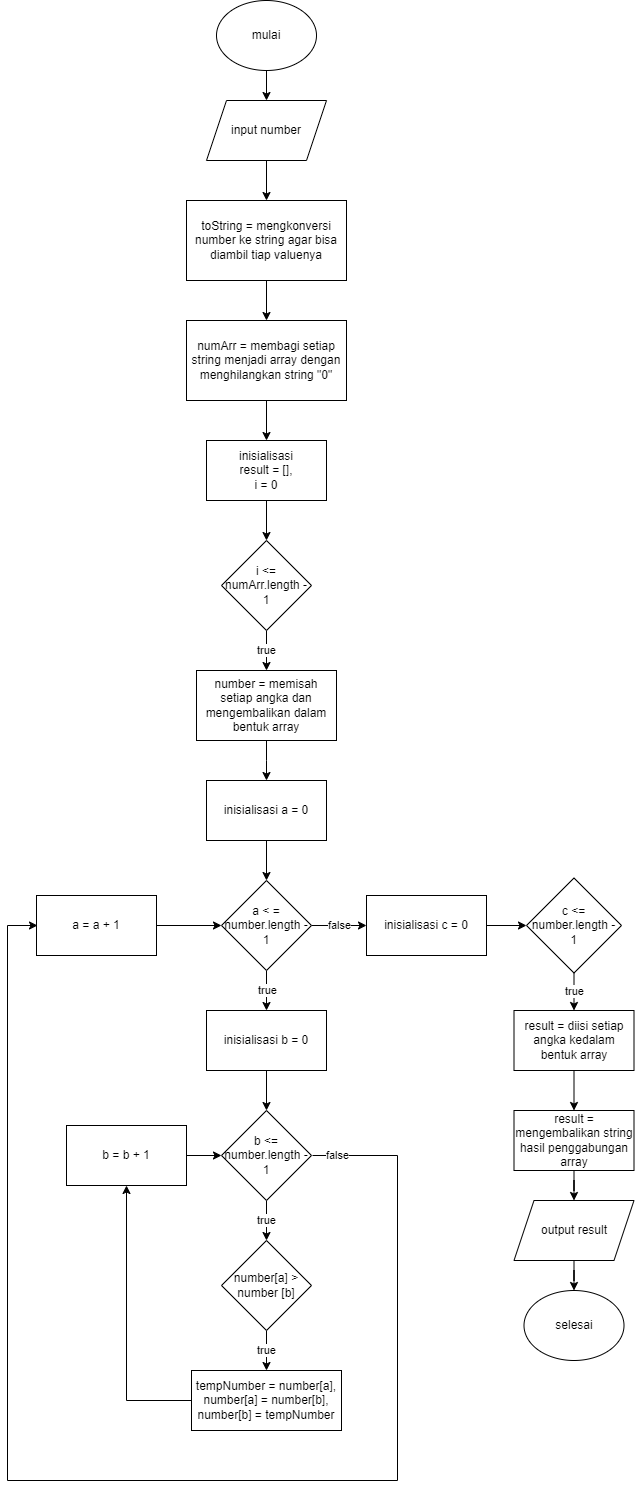

The diagram above was exported from draw.io. Its source (the exported page's mxGraphModel, read from the mxfile embedded in the PNG):
<mxGraphModel dx="1467" dy="783" grid="1" gridSize="10" guides="1" tooltips="1" connect="1" arrows="1" fold="1" page="1" pageScale="1" pageWidth="850" pageHeight="1100" math="0" shadow="0">
  <root>
    <mxCell id="0" />
    <mxCell id="1" parent="0" />
    <mxCell id="eTzOVhWxbl9VLDQi2wGF-4" value="" style="edgeStyle=orthogonalEdgeStyle;rounded=0;orthogonalLoop=1;jettySize=auto;html=1;" edge="1" parent="1" source="eTzOVhWxbl9VLDQi2wGF-1" target="eTzOVhWxbl9VLDQi2wGF-2">
      <mxGeometry relative="1" as="geometry" />
    </mxCell>
    <mxCell id="eTzOVhWxbl9VLDQi2wGF-1" value="mulai" style="ellipse;whiteSpace=wrap;html=1;" vertex="1" parent="1">
      <mxGeometry x="390" y="160" width="100" height="70" as="geometry" />
    </mxCell>
    <mxCell id="eTzOVhWxbl9VLDQi2wGF-6" value="" style="edgeStyle=orthogonalEdgeStyle;rounded=0;orthogonalLoop=1;jettySize=auto;html=1;" edge="1" parent="1" source="eTzOVhWxbl9VLDQi2wGF-2" target="eTzOVhWxbl9VLDQi2wGF-5">
      <mxGeometry relative="1" as="geometry" />
    </mxCell>
    <mxCell id="eTzOVhWxbl9VLDQi2wGF-2" value="input number" style="shape=parallelogram;perimeter=parallelogramPerimeter;whiteSpace=wrap;html=1;fixedSize=1;" vertex="1" parent="1">
      <mxGeometry x="380" y="260" width="120" height="60" as="geometry" />
    </mxCell>
    <mxCell id="eTzOVhWxbl9VLDQi2wGF-8" value="" style="edgeStyle=orthogonalEdgeStyle;rounded=0;orthogonalLoop=1;jettySize=auto;html=1;" edge="1" parent="1" source="eTzOVhWxbl9VLDQi2wGF-5" target="eTzOVhWxbl9VLDQi2wGF-7">
      <mxGeometry relative="1" as="geometry" />
    </mxCell>
    <mxCell id="eTzOVhWxbl9VLDQi2wGF-5" value="toString = mengkonversi number ke string agar bisa diambil tiap valuenya" style="rounded=0;whiteSpace=wrap;html=1;" vertex="1" parent="1">
      <mxGeometry x="360" y="360" width="160" height="80" as="geometry" />
    </mxCell>
    <mxCell id="eTzOVhWxbl9VLDQi2wGF-10" value="" style="edgeStyle=orthogonalEdgeStyle;rounded=0;orthogonalLoop=1;jettySize=auto;html=1;" edge="1" parent="1" source="eTzOVhWxbl9VLDQi2wGF-7" target="eTzOVhWxbl9VLDQi2wGF-9">
      <mxGeometry relative="1" as="geometry" />
    </mxCell>
    <mxCell id="eTzOVhWxbl9VLDQi2wGF-7" value="numArr = membagi setiap string menjadi array dengan menghilangkan string &quot;0&quot;" style="rounded=0;whiteSpace=wrap;html=1;" vertex="1" parent="1">
      <mxGeometry x="360" y="480" width="160" height="80" as="geometry" />
    </mxCell>
    <mxCell id="eTzOVhWxbl9VLDQi2wGF-13" value="" style="edgeStyle=orthogonalEdgeStyle;rounded=0;orthogonalLoop=1;jettySize=auto;html=1;" edge="1" parent="1" source="eTzOVhWxbl9VLDQi2wGF-9" target="eTzOVhWxbl9VLDQi2wGF-12">
      <mxGeometry relative="1" as="geometry" />
    </mxCell>
    <mxCell id="eTzOVhWxbl9VLDQi2wGF-9" value="inisialisasi&lt;br&gt;result = [],&lt;br&gt;i = 0" style="rounded=0;whiteSpace=wrap;html=1;" vertex="1" parent="1">
      <mxGeometry x="380" y="600" width="120" height="60" as="geometry" />
    </mxCell>
    <mxCell id="eTzOVhWxbl9VLDQi2wGF-15" value="true" style="edgeStyle=orthogonalEdgeStyle;rounded=0;orthogonalLoop=1;jettySize=auto;html=1;" edge="1" parent="1" source="eTzOVhWxbl9VLDQi2wGF-12" target="eTzOVhWxbl9VLDQi2wGF-14">
      <mxGeometry relative="1" as="geometry" />
    </mxCell>
    <mxCell id="eTzOVhWxbl9VLDQi2wGF-12" value="i &amp;lt;= numArr.length - 1" style="rhombus;whiteSpace=wrap;html=1;" vertex="1" parent="1">
      <mxGeometry x="395" y="700" width="90" height="90" as="geometry" />
    </mxCell>
    <mxCell id="eTzOVhWxbl9VLDQi2wGF-17" value="" style="edgeStyle=orthogonalEdgeStyle;rounded=0;orthogonalLoop=1;jettySize=auto;html=1;" edge="1" parent="1" source="eTzOVhWxbl9VLDQi2wGF-14">
      <mxGeometry relative="1" as="geometry">
        <mxPoint x="440" y="940" as="targetPoint" />
      </mxGeometry>
    </mxCell>
    <mxCell id="eTzOVhWxbl9VLDQi2wGF-14" value="number = memisah setiap angka dan mengembalikan dalam bentuk array" style="rounded=0;whiteSpace=wrap;html=1;" vertex="1" parent="1">
      <mxGeometry x="370" y="830" width="140" height="70" as="geometry" />
    </mxCell>
    <mxCell id="eTzOVhWxbl9VLDQi2wGF-21" value="" style="edgeStyle=orthogonalEdgeStyle;rounded=0;orthogonalLoop=1;jettySize=auto;html=1;" edge="1" parent="1" source="eTzOVhWxbl9VLDQi2wGF-19" target="eTzOVhWxbl9VLDQi2wGF-20">
      <mxGeometry relative="1" as="geometry" />
    </mxCell>
    <mxCell id="eTzOVhWxbl9VLDQi2wGF-19" value="inisialisasi a = 0" style="rounded=0;whiteSpace=wrap;html=1;" vertex="1" parent="1">
      <mxGeometry x="380" y="940" width="120" height="60" as="geometry" />
    </mxCell>
    <mxCell id="eTzOVhWxbl9VLDQi2wGF-25" value="true" style="edgeStyle=orthogonalEdgeStyle;rounded=0;orthogonalLoop=1;jettySize=auto;html=1;" edge="1" parent="1" source="eTzOVhWxbl9VLDQi2wGF-20">
      <mxGeometry relative="1" as="geometry">
        <mxPoint x="440" y="1170" as="targetPoint" />
      </mxGeometry>
    </mxCell>
    <mxCell id="eTzOVhWxbl9VLDQi2wGF-38" value="false" style="edgeStyle=orthogonalEdgeStyle;rounded=0;orthogonalLoop=1;jettySize=auto;html=1;" edge="1" parent="1" source="eTzOVhWxbl9VLDQi2wGF-20" target="eTzOVhWxbl9VLDQi2wGF-36">
      <mxGeometry relative="1" as="geometry" />
    </mxCell>
    <mxCell id="eTzOVhWxbl9VLDQi2wGF-20" value="a &amp;lt; = number.length - 1" style="rhombus;whiteSpace=wrap;html=1;" vertex="1" parent="1">
      <mxGeometry x="395" y="1040" width="90" height="90" as="geometry" />
    </mxCell>
    <mxCell id="eTzOVhWxbl9VLDQi2wGF-28" value="" style="edgeStyle=orthogonalEdgeStyle;rounded=0;orthogonalLoop=1;jettySize=auto;html=1;" edge="1" parent="1" source="eTzOVhWxbl9VLDQi2wGF-26" target="eTzOVhWxbl9VLDQi2wGF-27">
      <mxGeometry relative="1" as="geometry" />
    </mxCell>
    <mxCell id="eTzOVhWxbl9VLDQi2wGF-26" value="inisialisasi b = 0" style="rounded=0;whiteSpace=wrap;html=1;" vertex="1" parent="1">
      <mxGeometry x="380" y="1170" width="120" height="60" as="geometry" />
    </mxCell>
    <mxCell id="eTzOVhWxbl9VLDQi2wGF-30" value="true" style="edgeStyle=orthogonalEdgeStyle;rounded=0;orthogonalLoop=1;jettySize=auto;html=1;" edge="1" parent="1" source="eTzOVhWxbl9VLDQi2wGF-27" target="eTzOVhWxbl9VLDQi2wGF-29">
      <mxGeometry relative="1" as="geometry" />
    </mxCell>
    <mxCell id="eTzOVhWxbl9VLDQi2wGF-52" value="false" style="edgeStyle=orthogonalEdgeStyle;rounded=0;orthogonalLoop=1;jettySize=auto;html=1;exitX=1;exitY=0.5;exitDx=0;exitDy=0;entryX=0;entryY=0.5;entryDx=0;entryDy=0;" edge="1" parent="1">
      <mxGeometry x="-0.9639" relative="1" as="geometry">
        <mxPoint x="211" y="1085" as="targetPoint" />
        <mxPoint x="486" y="1315" as="sourcePoint" />
        <Array as="points">
          <mxPoint x="571" y="1315" />
          <mxPoint x="571" y="1640" />
          <mxPoint x="181" y="1640" />
          <mxPoint x="181" y="1085" />
        </Array>
        <mxPoint as="offset" />
      </mxGeometry>
    </mxCell>
    <mxCell id="eTzOVhWxbl9VLDQi2wGF-27" value="b &amp;lt;= number.length - 1" style="rhombus;whiteSpace=wrap;html=1;" vertex="1" parent="1">
      <mxGeometry x="395" y="1270" width="90" height="90" as="geometry" />
    </mxCell>
    <mxCell id="eTzOVhWxbl9VLDQi2wGF-34" value="true" style="edgeStyle=orthogonalEdgeStyle;rounded=0;orthogonalLoop=1;jettySize=auto;html=1;" edge="1" parent="1" source="eTzOVhWxbl9VLDQi2wGF-29" target="eTzOVhWxbl9VLDQi2wGF-33">
      <mxGeometry relative="1" as="geometry" />
    </mxCell>
    <mxCell id="eTzOVhWxbl9VLDQi2wGF-29" value="number[a] &amp;gt; number [b]" style="rhombus;whiteSpace=wrap;html=1;" vertex="1" parent="1">
      <mxGeometry x="395" y="1400" width="90" height="90" as="geometry" />
    </mxCell>
    <mxCell id="eTzOVhWxbl9VLDQi2wGF-46" style="edgeStyle=orthogonalEdgeStyle;rounded=0;orthogonalLoop=1;jettySize=auto;html=1;" edge="1" parent="1" source="eTzOVhWxbl9VLDQi2wGF-33" target="eTzOVhWxbl9VLDQi2wGF-44">
      <mxGeometry relative="1" as="geometry" />
    </mxCell>
    <mxCell id="eTzOVhWxbl9VLDQi2wGF-33" value="tempNumber = number[a],&lt;br&gt;number[a] = number[b],&lt;br&gt;number[b] = tempNumber" style="rounded=0;whiteSpace=wrap;html=1;" vertex="1" parent="1">
      <mxGeometry x="365" y="1530" width="150" height="60" as="geometry" />
    </mxCell>
    <mxCell id="eTzOVhWxbl9VLDQi2wGF-41" value="" style="edgeStyle=orthogonalEdgeStyle;rounded=0;orthogonalLoop=1;jettySize=auto;html=1;" edge="1" parent="1" source="eTzOVhWxbl9VLDQi2wGF-36" target="eTzOVhWxbl9VLDQi2wGF-40">
      <mxGeometry relative="1" as="geometry" />
    </mxCell>
    <mxCell id="eTzOVhWxbl9VLDQi2wGF-36" value="inisialisasi c = 0" style="rounded=0;whiteSpace=wrap;html=1;" vertex="1" parent="1">
      <mxGeometry x="540" y="1055" width="120" height="60" as="geometry" />
    </mxCell>
    <mxCell id="eTzOVhWxbl9VLDQi2wGF-54" value="true" style="edgeStyle=orthogonalEdgeStyle;rounded=0;orthogonalLoop=1;jettySize=auto;html=1;" edge="1" parent="1" source="eTzOVhWxbl9VLDQi2wGF-40" target="eTzOVhWxbl9VLDQi2wGF-53">
      <mxGeometry relative="1" as="geometry" />
    </mxCell>
    <mxCell id="eTzOVhWxbl9VLDQi2wGF-40" value="c &amp;lt;= number.length - 1" style="rhombus;whiteSpace=wrap;html=1;" vertex="1" parent="1">
      <mxGeometry x="700" y="1037.5" width="95" height="95" as="geometry" />
    </mxCell>
    <mxCell id="eTzOVhWxbl9VLDQi2wGF-51" style="edgeStyle=orthogonalEdgeStyle;rounded=0;orthogonalLoop=1;jettySize=auto;html=1;entryX=0;entryY=0.5;entryDx=0;entryDy=0;" edge="1" parent="1" source="eTzOVhWxbl9VLDQi2wGF-44" target="eTzOVhWxbl9VLDQi2wGF-27">
      <mxGeometry relative="1" as="geometry" />
    </mxCell>
    <mxCell id="eTzOVhWxbl9VLDQi2wGF-44" value="b = b + 1" style="rounded=0;whiteSpace=wrap;html=1;" vertex="1" parent="1">
      <mxGeometry x="240" y="1285" width="120" height="60" as="geometry" />
    </mxCell>
    <mxCell id="eTzOVhWxbl9VLDQi2wGF-50" style="edgeStyle=orthogonalEdgeStyle;rounded=0;orthogonalLoop=1;jettySize=auto;html=1;entryX=0;entryY=0.5;entryDx=0;entryDy=0;" edge="1" parent="1" source="eTzOVhWxbl9VLDQi2wGF-45" target="eTzOVhWxbl9VLDQi2wGF-20">
      <mxGeometry relative="1" as="geometry" />
    </mxCell>
    <mxCell id="eTzOVhWxbl9VLDQi2wGF-45" value="a = a + 1" style="rounded=0;whiteSpace=wrap;html=1;" vertex="1" parent="1">
      <mxGeometry x="210" y="1055" width="120" height="60" as="geometry" />
    </mxCell>
    <mxCell id="eTzOVhWxbl9VLDQi2wGF-56" value="" style="edgeStyle=orthogonalEdgeStyle;rounded=0;orthogonalLoop=1;jettySize=auto;html=1;" edge="1" parent="1" source="eTzOVhWxbl9VLDQi2wGF-53" target="eTzOVhWxbl9VLDQi2wGF-55">
      <mxGeometry relative="1" as="geometry" />
    </mxCell>
    <mxCell id="eTzOVhWxbl9VLDQi2wGF-53" value="result = diisi setiap angka kedalam bentuk array" style="rounded=0;whiteSpace=wrap;html=1;" vertex="1" parent="1">
      <mxGeometry x="687.5" y="1170" width="120" height="60" as="geometry" />
    </mxCell>
    <mxCell id="eTzOVhWxbl9VLDQi2wGF-58" value="" style="edgeStyle=orthogonalEdgeStyle;rounded=0;orthogonalLoop=1;jettySize=auto;html=1;" edge="1" parent="1" source="eTzOVhWxbl9VLDQi2wGF-55" target="eTzOVhWxbl9VLDQi2wGF-57">
      <mxGeometry relative="1" as="geometry" />
    </mxCell>
    <mxCell id="eTzOVhWxbl9VLDQi2wGF-55" value="result = mengembalikan string hasil penggabungan array" style="rounded=0;whiteSpace=wrap;html=1;" vertex="1" parent="1">
      <mxGeometry x="687.5" y="1270" width="120" height="60" as="geometry" />
    </mxCell>
    <mxCell id="eTzOVhWxbl9VLDQi2wGF-60" value="" style="edgeStyle=orthogonalEdgeStyle;rounded=0;orthogonalLoop=1;jettySize=auto;html=1;" edge="1" parent="1" source="eTzOVhWxbl9VLDQi2wGF-57" target="eTzOVhWxbl9VLDQi2wGF-59">
      <mxGeometry relative="1" as="geometry" />
    </mxCell>
    <mxCell id="eTzOVhWxbl9VLDQi2wGF-57" value="output result" style="shape=parallelogram;perimeter=parallelogramPerimeter;whiteSpace=wrap;html=1;fixedSize=1;" vertex="1" parent="1">
      <mxGeometry x="687.5" y="1360" width="120" height="60" as="geometry" />
    </mxCell>
    <mxCell id="eTzOVhWxbl9VLDQi2wGF-59" value="selesai" style="ellipse;whiteSpace=wrap;html=1;" vertex="1" parent="1">
      <mxGeometry x="697.5" y="1450" width="100" height="70" as="geometry" />
    </mxCell>
  </root>
</mxGraphModel>